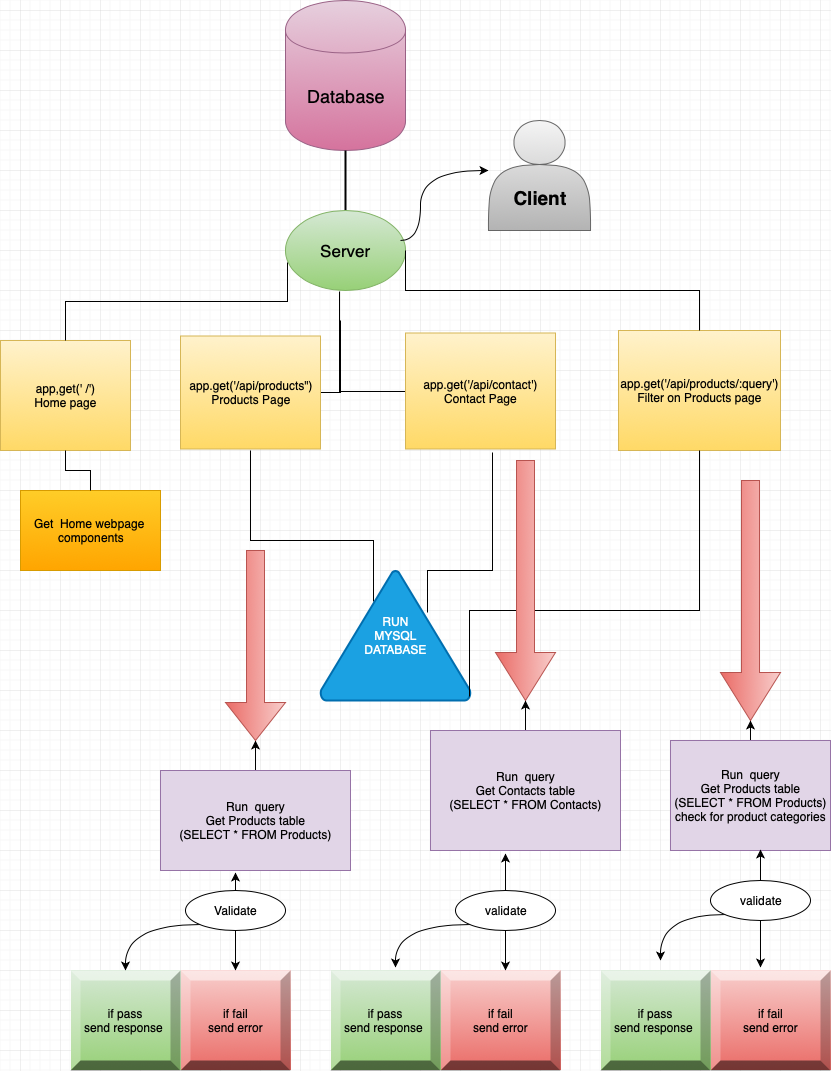

The diagram above was exported from draw.io. Its source (the exported page's mxGraphModel, read from the mxfile embedded in the PNG):
<mxGraphModel dx="792" dy="559" grid="1" gridSize="10" guides="1" tooltips="1" connect="1" arrows="1" fold="1" page="1" pageScale="1" pageWidth="850" pageHeight="1100" math="0" shadow="0">
  <root>
    <mxCell id="0" />
    <mxCell id="1" parent="0" />
    <mxCell id="OeKfqV9RT7l0X7-bQAhn-1" value="&lt;font style=&quot;font-size: 18px&quot;&gt;Database&lt;/font&gt;" style="shape=cylinder;whiteSpace=wrap;html=1;boundedLbl=1;backgroundOutline=1;fillColor=#e6d0de;strokeColor=#996185;gradientColor=#d5739d;" vertex="1" parent="1">
      <mxGeometry x="305" y="30" width="120" height="150" as="geometry" />
    </mxCell>
    <mxCell id="OeKfqV9RT7l0X7-bQAhn-2" value="" style="line;strokeWidth=2;direction=south;html=1;" vertex="1" parent="1">
      <mxGeometry x="360" y="180" width="10" height="80" as="geometry" />
    </mxCell>
    <mxCell id="OeKfqV9RT7l0X7-bQAhn-7" value="&lt;font style=&quot;font-size: 17px&quot;&gt;Server&lt;/font&gt;" style="ellipse;whiteSpace=wrap;html=1;gradientColor=#97d077;fillColor=#d5e8d4;strokeColor=#82b366;" vertex="1" parent="1">
      <mxGeometry x="305" y="240" width="120" height="80" as="geometry" />
    </mxCell>
    <mxCell id="OeKfqV9RT7l0X7-bQAhn-8" value="app.get('/api/products/:query')&lt;br&gt;Filter on Products page" style="whiteSpace=wrap;html=1;align=center;verticalAlign=middle;container=1;recursiveResize=0;treeFolding=1;treeMoving=1;fillColor=#fff2cc;strokeColor=#d6b656;gradientColor=#ffd966;" vertex="1" parent="1">
      <mxGeometry x="638" y="360" width="162" height="120" as="geometry" />
    </mxCell>
    <mxCell id="OeKfqV9RT7l0X7-bQAhn-9" value="" style="edgeStyle=elbowEdgeStyle;elbow=vertical;startArrow=none;endArrow=none;rounded=0;exitX=1;exitY=0.5;exitDx=0;exitDy=0;" edge="1" target="OeKfqV9RT7l0X7-bQAhn-8" parent="1" source="OeKfqV9RT7l0X7-bQAhn-7">
      <mxGeometry relative="1" as="geometry">
        <mxPoint x="522" y="320" as="sourcePoint" />
      </mxGeometry>
    </mxCell>
    <mxCell id="OeKfqV9RT7l0X7-bQAhn-18" value="" style="edgeStyle=orthogonalEdgeStyle;startArrow=none;endArrow=none;rounded=0;targetPortConstraint=eastwest;sourcePortConstraint=northsouth;" edge="1" target="OeKfqV9RT7l0X7-bQAhn-20" parent="1">
      <mxGeometry relative="1" as="geometry">
        <mxPoint x="360" y="350" as="sourcePoint" />
      </mxGeometry>
    </mxCell>
    <mxCell id="OeKfqV9RT7l0X7-bQAhn-19" value="" style="edgeStyle=orthogonalEdgeStyle;startArrow=none;endArrow=none;rounded=0;targetPortConstraint=eastwest;sourcePortConstraint=northsouth;exitX=0.45;exitY=1.013;exitDx=0;exitDy=0;exitPerimeter=0;" edge="1" target="OeKfqV9RT7l0X7-bQAhn-21" parent="1" source="OeKfqV9RT7l0X7-bQAhn-7">
      <mxGeometry relative="1" as="geometry">
        <mxPoint x="360" y="350" as="sourcePoint" />
      </mxGeometry>
    </mxCell>
    <mxCell id="OeKfqV9RT7l0X7-bQAhn-20" value="app.get('/api/products&quot;)&lt;br&gt;Products Page" style="whiteSpace=wrap;html=1;align=center;verticalAlign=middle;container=1;recursiveResize=0;treeFolding=1;treeMoving=1;fillColor=#fff2cc;strokeColor=#d6b656;gradientColor=#ffd966;" vertex="1" parent="1">
      <mxGeometry x="200" y="365.5" width="140" height="113" as="geometry" />
    </mxCell>
    <mxCell id="OeKfqV9RT7l0X7-bQAhn-21" value="app.get('/api/contact')&lt;br&gt;Contact Page" style="whiteSpace=wrap;html=1;align=center;verticalAlign=middle;container=1;recursiveResize=0;treeFolding=1;treeMoving=1;fillColor=#fff2cc;strokeColor=#d6b656;gradientColor=#ffd966;" vertex="1" parent="1">
      <mxGeometry x="425" y="362.5" width="150" height="116" as="geometry" />
    </mxCell>
    <mxCell id="OeKfqV9RT7l0X7-bQAhn-22" value="app,get(' /')&lt;br&gt;Home page" style="whiteSpace=wrap;html=1;align=center;verticalAlign=middle;container=1;recursiveResize=0;treeFolding=1;treeMoving=1;fillColor=#fff2cc;strokeColor=#d6b656;gradientColor=#ffd966;" vertex="1" parent="1">
      <mxGeometry x="20" y="370" width="130" height="110" as="geometry" />
    </mxCell>
    <mxCell id="OeKfqV9RT7l0X7-bQAhn-23" value="" style="edgeStyle=elbowEdgeStyle;elbow=vertical;startArrow=none;endArrow=none;rounded=0;exitX=0.017;exitY=0.65;exitDx=0;exitDy=0;exitPerimeter=0;" edge="1" target="OeKfqV9RT7l0X7-bQAhn-22" parent="1" source="OeKfqV9RT7l0X7-bQAhn-7">
      <mxGeometry relative="1" as="geometry">
        <mxPoint y="367" as="sourcePoint" />
      </mxGeometry>
    </mxCell>
    <mxCell id="OeKfqV9RT7l0X7-bQAhn-24" value="Get &amp;nbsp;Home webpage&amp;nbsp;&lt;br&gt;components" style="whiteSpace=wrap;html=1;align=center;verticalAlign=middle;container=1;recursiveResize=0;treeFolding=1;treeMoving=1;fillColor=#ffcd28;strokeColor=#d79b00;gradientColor=#ffa500;" vertex="1" parent="1">
      <mxGeometry x="40" y="520" width="140" height="80" as="geometry" />
    </mxCell>
    <mxCell id="OeKfqV9RT7l0X7-bQAhn-25" value="" style="edgeStyle=elbowEdgeStyle;elbow=vertical;startArrow=none;endArrow=none;rounded=0;exitX=0.5;exitY=1;exitDx=0;exitDy=0;" edge="1" target="OeKfqV9RT7l0X7-bQAhn-24" parent="1" source="OeKfqV9RT7l0X7-bQAhn-22">
      <mxGeometry relative="1" as="geometry">
        <mxPoint x="20" y="500" as="sourcePoint" />
      </mxGeometry>
    </mxCell>
    <mxCell id="OeKfqV9RT7l0X7-bQAhn-27" value="" style="edgeStyle=elbowEdgeStyle;elbow=vertical;startArrow=none;endArrow=none;rounded=0;entryX=0.353;entryY=0.238;entryDx=0;entryDy=0;entryPerimeter=0;" edge="1" target="OeKfqV9RT7l0X7-bQAhn-31" parent="1">
      <mxGeometry relative="1" as="geometry">
        <mxPoint x="270" y="480" as="sourcePoint" />
        <mxPoint x="390" y="620" as="targetPoint" />
        <Array as="points">
          <mxPoint x="310" y="570" />
        </Array>
      </mxGeometry>
    </mxCell>
    <mxCell id="OeKfqV9RT7l0X7-bQAhn-28" value="" style="edgeStyle=elbowEdgeStyle;elbow=horizontal;endArrow=classic;html=1;curved=1;" edge="1" parent="1" target="OeKfqV9RT7l0X7-bQAhn-29">
      <mxGeometry width="50" height="50" relative="1" as="geometry">
        <mxPoint x="420" y="270" as="sourcePoint" />
        <mxPoint x="530" y="200" as="targetPoint" />
        <Array as="points">
          <mxPoint x="440" y="200" />
        </Array>
      </mxGeometry>
    </mxCell>
    <mxCell id="OeKfqV9RT7l0X7-bQAhn-29" value="&lt;b style=&quot;font-size: 19px&quot;&gt;&lt;br&gt;&lt;br&gt;Client&lt;/b&gt;" style="shape=actor;whiteSpace=wrap;html=1;fillColor=#f5f5f5;strokeColor=#666666;gradientColor=#b3b3b3;" vertex="1" parent="1">
      <mxGeometry x="508" y="150" width="102" height="110" as="geometry" />
    </mxCell>
    <mxCell id="OeKfqV9RT7l0X7-bQAhn-31" value="RUN&lt;br&gt;MYSQL&lt;br&gt;DATABASE" style="strokeWidth=2;html=1;shape=mxgraph.flowchart.extract_or_measurement;whiteSpace=wrap;fillColor=#1ba1e2;strokeColor=#006EAF;fontColor=#ffffff;" vertex="1" parent="1">
      <mxGeometry x="340" y="600" width="150" height="130" as="geometry" />
    </mxCell>
    <mxCell id="OeKfqV9RT7l0X7-bQAhn-32" value="" style="edgeStyle=elbowEdgeStyle;elbow=vertical;startArrow=none;endArrow=none;rounded=0;exitX=0.58;exitY=1.03;exitDx=0;exitDy=0;exitPerimeter=0;entryX=0.713;entryY=0.323;entryDx=0;entryDy=0;entryPerimeter=0;" edge="1" parent="1" source="OeKfqV9RT7l0X7-bQAhn-21" target="OeKfqV9RT7l0X7-bQAhn-31">
      <mxGeometry relative="1" as="geometry">
        <mxPoint x="455" y="478.5" as="sourcePoint" />
        <mxPoint x="450" y="610" as="targetPoint" />
        <Array as="points">
          <mxPoint x="480" y="600" />
          <mxPoint x="455" y="600" />
        </Array>
      </mxGeometry>
    </mxCell>
    <mxCell id="OeKfqV9RT7l0X7-bQAhn-33" value="" style="edgeStyle=elbowEdgeStyle;elbow=vertical;startArrow=none;endArrow=none;rounded=0;exitX=0.5;exitY=1;exitDx=0;exitDy=0;entryX=0.99;entryY=0.97;entryDx=0;entryDy=0;entryPerimeter=0;" edge="1" parent="1" source="OeKfqV9RT7l0X7-bQAhn-8" target="OeKfqV9RT7l0X7-bQAhn-31">
      <mxGeometry relative="1" as="geometry">
        <mxPoint x="719" y="510" as="sourcePoint" />
        <mxPoint x="500" y="690" as="targetPoint" />
        <Array as="points">
          <mxPoint x="719" y="640" />
          <mxPoint x="662" y="628" />
        </Array>
      </mxGeometry>
    </mxCell>
    <mxCell id="OeKfqV9RT7l0X7-bQAhn-34" value="if fail&lt;br&gt;send error" style="labelPosition=center;verticalLabelPosition=middle;align=center;html=1;shape=mxgraph.basic.shaded_button;dx=10;fillColor=#f8cecc;strokeColor=#b85450;gradientColor=#ea6b66;" vertex="1" parent="1">
      <mxGeometry x="460" y="1000" width="120" height="100" as="geometry" />
    </mxCell>
    <mxCell id="OeKfqV9RT7l0X7-bQAhn-48" style="edgeStyle=orthogonalEdgeStyle;curved=1;orthogonalLoop=1;jettySize=auto;html=1;exitX=0.5;exitY=0;exitDx=0;exitDy=0;entryX=1;entryY=0.5;entryDx=0;entryDy=0;entryPerimeter=0;" edge="1" parent="1" source="OeKfqV9RT7l0X7-bQAhn-37" target="OeKfqV9RT7l0X7-bQAhn-39">
      <mxGeometry relative="1" as="geometry" />
    </mxCell>
    <mxCell id="OeKfqV9RT7l0X7-bQAhn-37" value="Run &amp;nbsp;query&lt;br&gt;Get Products table&lt;br&gt;(SELECT * FROM Products)" style="whiteSpace=wrap;html=1;align=center;verticalAlign=middle;container=1;recursiveResize=0;treeFolding=1;treeMoving=1;fillColor=#e1d5e7;strokeColor=#9673a6;" vertex="1" parent="1">
      <mxGeometry x="180" y="800" width="190" height="100" as="geometry" />
    </mxCell>
    <mxCell id="OeKfqV9RT7l0X7-bQAhn-39" value="" style="shape=singleArrow;direction=south;whiteSpace=wrap;html=1;gradientColor=#ea6b66;fillColor=#f8cecc;strokeColor=#b85450;" vertex="1" parent="1">
      <mxGeometry x="245" y="580" width="60" height="190" as="geometry" />
    </mxCell>
    <mxCell id="OeKfqV9RT7l0X7-bQAhn-40" value="" style="shape=singleArrow;direction=south;whiteSpace=wrap;html=1;gradientColor=#ea6b66;fillColor=#f8cecc;strokeColor=#b85450;" vertex="1" parent="1">
      <mxGeometry x="515" y="490" width="60" height="240" as="geometry" />
    </mxCell>
    <mxCell id="OeKfqV9RT7l0X7-bQAhn-41" value="" style="shape=singleArrow;direction=south;whiteSpace=wrap;html=1;gradientColor=#ea6b66;fillColor=#f8cecc;strokeColor=#b85450;" vertex="1" parent="1">
      <mxGeometry x="740" y="510" width="60" height="240" as="geometry" />
    </mxCell>
    <mxCell id="OeKfqV9RT7l0X7-bQAhn-47" style="edgeStyle=orthogonalEdgeStyle;curved=1;orthogonalLoop=1;jettySize=auto;html=1;exitX=0.5;exitY=0;exitDx=0;exitDy=0;entryX=1;entryY=0.5;entryDx=0;entryDy=0;entryPerimeter=0;" edge="1" parent="1" source="OeKfqV9RT7l0X7-bQAhn-42" target="OeKfqV9RT7l0X7-bQAhn-41">
      <mxGeometry relative="1" as="geometry" />
    </mxCell>
    <mxCell id="OeKfqV9RT7l0X7-bQAhn-42" value="Run &amp;nbsp;query&lt;br&gt;Get Products table&lt;br&gt;(SELECT * FROM Products)&lt;br&gt;check for product categories" style="whiteSpace=wrap;html=1;align=center;verticalAlign=middle;container=1;recursiveResize=0;treeFolding=1;treeMoving=1;fillColor=#e1d5e7;strokeColor=#9673a6;" vertex="1" parent="1">
      <mxGeometry x="690" y="770" width="160" height="110" as="geometry" />
    </mxCell>
    <mxCell id="OeKfqV9RT7l0X7-bQAhn-46" style="edgeStyle=orthogonalEdgeStyle;curved=1;orthogonalLoop=1;jettySize=auto;html=1;exitX=0.5;exitY=0;exitDx=0;exitDy=0;entryX=1;entryY=0.5;entryDx=0;entryDy=0;entryPerimeter=0;" edge="1" parent="1" source="OeKfqV9RT7l0X7-bQAhn-43" target="OeKfqV9RT7l0X7-bQAhn-40">
      <mxGeometry relative="1" as="geometry" />
    </mxCell>
    <mxCell id="OeKfqV9RT7l0X7-bQAhn-43" value="Run &amp;nbsp;query&lt;br&gt;Get Contacts table&lt;br&gt;(SELECT * FROM Contacts)" style="whiteSpace=wrap;html=1;align=center;verticalAlign=middle;container=1;recursiveResize=0;treeFolding=1;treeMoving=1;fillColor=#e1d5e7;strokeColor=#9673a6;" vertex="1" parent="1">
      <mxGeometry x="450" y="760" width="190" height="120" as="geometry" />
    </mxCell>
    <mxCell id="OeKfqV9RT7l0X7-bQAhn-49" value="if pass&lt;br&gt;send response&amp;nbsp;" style="labelPosition=center;verticalLabelPosition=middle;align=center;html=1;shape=mxgraph.basic.shaded_button;dx=10;fillColor=#d5e8d4;strokeColor=#82b366;gradientColor=#97d077;" vertex="1" parent="1">
      <mxGeometry x="350" y="1000" width="110" height="100" as="geometry" />
    </mxCell>
    <mxCell id="OeKfqV9RT7l0X7-bQAhn-50" value="if pass&lt;br&gt;send response&amp;nbsp;" style="labelPosition=center;verticalLabelPosition=middle;align=center;html=1;shape=mxgraph.basic.shaded_button;dx=10;fillColor=#d5e8d4;strokeColor=#82b366;gradientColor=#97d077;" vertex="1" parent="1">
      <mxGeometry x="90" y="1000" width="110" height="100" as="geometry" />
    </mxCell>
    <mxCell id="OeKfqV9RT7l0X7-bQAhn-51" value="if fail&lt;br&gt;send error" style="labelPosition=center;verticalLabelPosition=middle;align=center;html=1;shape=mxgraph.basic.shaded_button;dx=10;fillColor=#f8cecc;strokeColor=#b85450;gradientColor=#ea6b66;" vertex="1" parent="1">
      <mxGeometry x="730" y="1000" width="120" height="100" as="geometry" />
    </mxCell>
    <mxCell id="OeKfqV9RT7l0X7-bQAhn-52" value="if pass&lt;br&gt;send response&amp;nbsp;" style="labelPosition=center;verticalLabelPosition=middle;align=center;html=1;shape=mxgraph.basic.shaded_button;dx=10;fillColor=#d5e8d4;strokeColor=#82b366;gradientColor=#97d077;" vertex="1" parent="1">
      <mxGeometry x="620" y="1000" width="110" height="100" as="geometry" />
    </mxCell>
    <mxCell id="OeKfqV9RT7l0X7-bQAhn-53" value="if fail&lt;br&gt;send error" style="labelPosition=center;verticalLabelPosition=middle;align=center;html=1;shape=mxgraph.basic.shaded_button;dx=10;fillColor=#f8cecc;strokeColor=#b85450;gradientColor=#ea6b66;" vertex="1" parent="1">
      <mxGeometry x="200" y="1000" width="110" height="100" as="geometry" />
    </mxCell>
    <mxCell id="OeKfqV9RT7l0X7-bQAhn-61" style="edgeStyle=orthogonalEdgeStyle;curved=1;orthogonalLoop=1;jettySize=auto;html=1;exitX=0.5;exitY=1;exitDx=0;exitDy=0;" edge="1" parent="1" source="OeKfqV9RT7l0X7-bQAhn-54" target="OeKfqV9RT7l0X7-bQAhn-53">
      <mxGeometry relative="1" as="geometry" />
    </mxCell>
    <mxCell id="OeKfqV9RT7l0X7-bQAhn-62" style="edgeStyle=orthogonalEdgeStyle;curved=1;orthogonalLoop=1;jettySize=auto;html=1;exitX=0;exitY=1;exitDx=0;exitDy=0;" edge="1" parent="1" source="OeKfqV9RT7l0X7-bQAhn-54" target="OeKfqV9RT7l0X7-bQAhn-50">
      <mxGeometry relative="1" as="geometry" />
    </mxCell>
    <mxCell id="OeKfqV9RT7l0X7-bQAhn-74" style="edgeStyle=orthogonalEdgeStyle;curved=1;orthogonalLoop=1;jettySize=auto;html=1;exitX=0.5;exitY=0;exitDx=0;exitDy=0;entryX=0.395;entryY=1.02;entryDx=0;entryDy=0;entryPerimeter=0;" edge="1" parent="1" source="OeKfqV9RT7l0X7-bQAhn-54" target="OeKfqV9RT7l0X7-bQAhn-37">
      <mxGeometry relative="1" as="geometry" />
    </mxCell>
    <mxCell id="OeKfqV9RT7l0X7-bQAhn-54" value="Validate" style="ellipse;whiteSpace=wrap;html=1;align=center;container=1;recursiveResize=0;treeFolding=1;treeMoving=1;" vertex="1" parent="1">
      <mxGeometry x="205" y="920" width="100" height="40" as="geometry" />
    </mxCell>
    <mxCell id="OeKfqV9RT7l0X7-bQAhn-69" style="edgeStyle=orthogonalEdgeStyle;curved=1;orthogonalLoop=1;jettySize=auto;html=1;exitX=0;exitY=1;exitDx=0;exitDy=0;" edge="1" parent="1" source="OeKfqV9RT7l0X7-bQAhn-56">
      <mxGeometry relative="1" as="geometry">
        <mxPoint x="680" y="990" as="targetPoint" />
      </mxGeometry>
    </mxCell>
    <mxCell id="OeKfqV9RT7l0X7-bQAhn-70" style="edgeStyle=orthogonalEdgeStyle;curved=1;orthogonalLoop=1;jettySize=auto;html=1;exitX=0.5;exitY=1;exitDx=0;exitDy=0;entryX=0.417;entryY=-0.03;entryDx=0;entryDy=0;entryPerimeter=0;" edge="1" parent="1" source="OeKfqV9RT7l0X7-bQAhn-56" target="OeKfqV9RT7l0X7-bQAhn-51">
      <mxGeometry relative="1" as="geometry" />
    </mxCell>
    <mxCell id="OeKfqV9RT7l0X7-bQAhn-72" style="edgeStyle=orthogonalEdgeStyle;curved=1;orthogonalLoop=1;jettySize=auto;html=1;exitX=0.5;exitY=0;exitDx=0;exitDy=0;entryX=0.563;entryY=0.991;entryDx=0;entryDy=0;entryPerimeter=0;" edge="1" parent="1" source="OeKfqV9RT7l0X7-bQAhn-56" target="OeKfqV9RT7l0X7-bQAhn-42">
      <mxGeometry relative="1" as="geometry" />
    </mxCell>
    <mxCell id="OeKfqV9RT7l0X7-bQAhn-56" value="validate" style="ellipse;whiteSpace=wrap;html=1;align=center;container=1;recursiveResize=0;treeFolding=1;treeMoving=1;" vertex="1" parent="1">
      <mxGeometry x="730" y="910" width="100" height="40" as="geometry" />
    </mxCell>
    <mxCell id="OeKfqV9RT7l0X7-bQAhn-67" style="edgeStyle=orthogonalEdgeStyle;curved=1;orthogonalLoop=1;jettySize=auto;html=1;exitX=0;exitY=1;exitDx=0;exitDy=0;entryX=0.591;entryY=-0.03;entryDx=0;entryDy=0;entryPerimeter=0;" edge="1" parent="1" source="OeKfqV9RT7l0X7-bQAhn-57" target="OeKfqV9RT7l0X7-bQAhn-49">
      <mxGeometry relative="1" as="geometry" />
    </mxCell>
    <mxCell id="OeKfqV9RT7l0X7-bQAhn-71" style="edgeStyle=orthogonalEdgeStyle;curved=1;orthogonalLoop=1;jettySize=auto;html=1;exitX=0.5;exitY=1;exitDx=0;exitDy=0;entryX=0.542;entryY=0;entryDx=0;entryDy=0;entryPerimeter=0;" edge="1" parent="1" source="OeKfqV9RT7l0X7-bQAhn-57" target="OeKfqV9RT7l0X7-bQAhn-34">
      <mxGeometry relative="1" as="geometry" />
    </mxCell>
    <mxCell id="OeKfqV9RT7l0X7-bQAhn-73" style="edgeStyle=orthogonalEdgeStyle;curved=1;orthogonalLoop=1;jettySize=auto;html=1;exitX=0.5;exitY=0;exitDx=0;exitDy=0;entryX=0.395;entryY=1.025;entryDx=0;entryDy=0;entryPerimeter=0;" edge="1" parent="1" source="OeKfqV9RT7l0X7-bQAhn-57" target="OeKfqV9RT7l0X7-bQAhn-43">
      <mxGeometry relative="1" as="geometry" />
    </mxCell>
    <mxCell id="OeKfqV9RT7l0X7-bQAhn-57" value="validate" style="ellipse;whiteSpace=wrap;html=1;align=center;container=1;recursiveResize=0;treeFolding=1;treeMoving=1;" vertex="1" parent="1">
      <mxGeometry x="475" y="920" width="100" height="40" as="geometry" />
    </mxCell>
  </root>
</mxGraphModel>